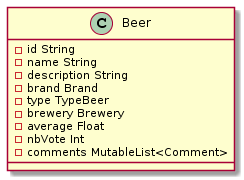

The diagram above was rendered by PlantUML. Its source (embedded in the PNG):
@startuml
class Beer{
    - id String
    - name String
    - description String
    - brand Brand
    - type TypeBeer
    - brewery Brewery
    - average Float
    - nbVote Int
    - comments MutableList<Comment>
}
@enduml